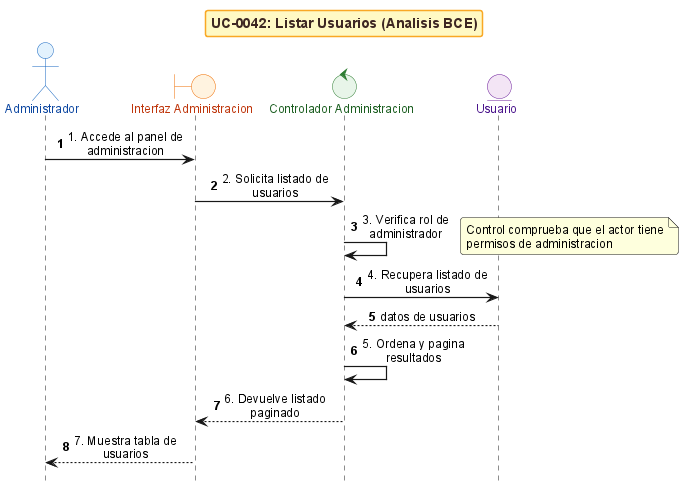

The diagram above was rendered by PlantUML. Its source (embedded in the PNG):
@startuml
!include _sequence-bce-style.puml

title UC-0042: Listar Usuarios (Analisis BCE)

actor "Administrador" as Admin
boundary "Interfaz Administracion" as BF
control "Controlador Administracion" as CA
entity "Usuario" as EU


Admin -> BF : 1. Accede al panel de administracion
BF -> CA : 2. Solicita listado de usuarios
CA -> CA : 3. Verifica rol de administrador
note right : Control comprueba que el actor tiene permisos de administracion

CA -> EU : 4. Recupera listado de usuarios
EU --> CA : datos de usuarios

CA -> CA : 5. Ordena y pagina resultados
CA --> BF : 6. Devuelve listado paginado
BF --> Admin : 7. Muestra tabla de usuarios

@enduml